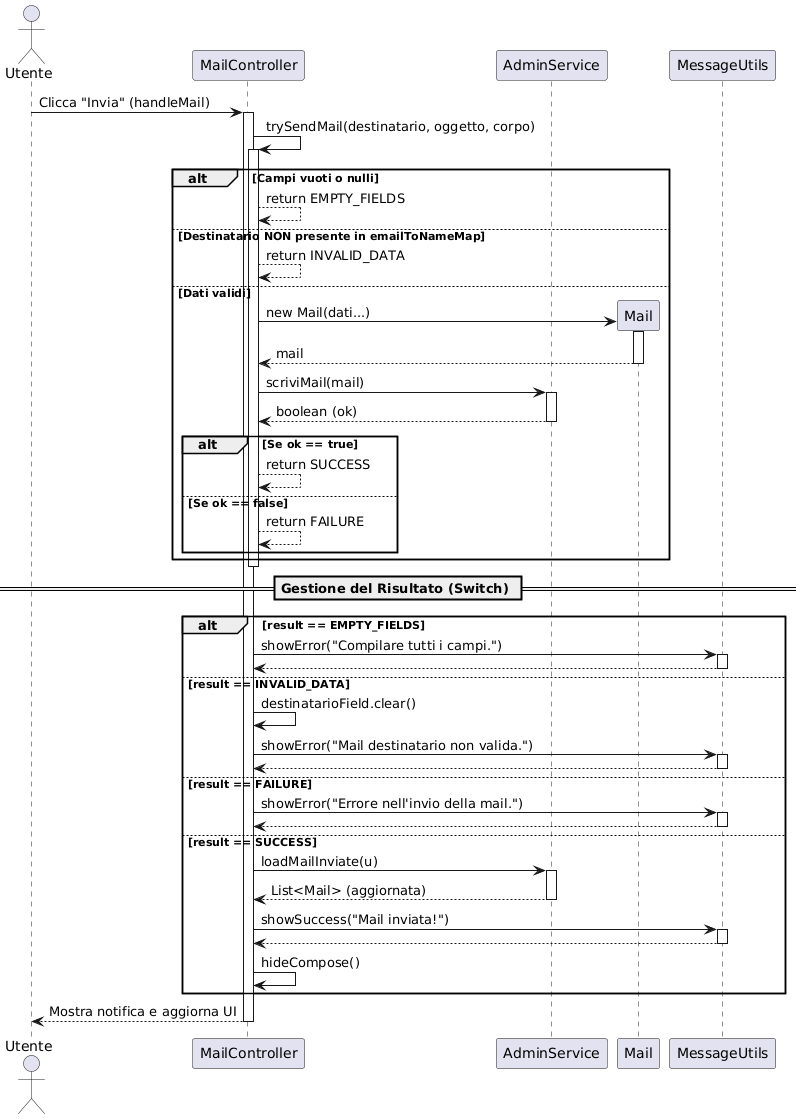

The diagram above was rendered by PlantUML. Its source (embedded in the PNG):
@startuml
actor Utente
participant "MailController" as Controller
participant "AdminService" as Service
participant "Mail" as Entity
participant "MessageUtils" as Msg

Utente -> Controller : Clicca "Invia" (handleMail)
activate Controller

Controller -> Controller : trySendMail(destinatario, oggetto, corpo)
activate Controller

alt Campi vuoti o nulli
    Controller --> Controller : return EMPTY_FIELDS
else Destinatario NON presente in emailToNameMap
    Controller --> Controller : return INVALID_DATA
else Dati validi
    Controller -> Entity ** : new Mail(dati...)
    activate Entity
    Entity --> Controller : mail
    deactivate Entity

    Controller -> Service : scriviMail(mail)
    activate Service
    Service --> Controller : boolean (ok)
    deactivate Service

    alt Se ok == true
        Controller --> Controller : return SUCCESS
    else Se ok == false
        Controller --> Controller : return FAILURE
    end
end
deactivate Controller

== Gestione del Risultato (Switch) ==

alt result == EMPTY_FIELDS
    Controller -> Msg : showError("Compilare tutti i campi.")
    activate Msg
    Msg --> Controller
    deactivate Msg
else result == INVALID_DATA
    Controller -> Controller : destinatarioField.clear()
    Controller -> Msg : showError("Mail destinatario non valida.")
    activate Msg
    Msg --> Controller
    deactivate Msg
else result == FAILURE
    Controller -> Msg : showError("Errore nell'invio della mail.")
    activate Msg
    Msg --> Controller
    deactivate Msg
else result == SUCCESS
    Controller -> Service : loadMailInviate(u)
    activate Service
    Service --> Controller : List<Mail> (aggiornata)
    deactivate Service
    
    Controller -> Msg : showSuccess("Mail inviata!")
    activate Msg
    Msg --> Controller
    deactivate Msg
    
    Controller -> Controller : hideCompose()
end

Controller --> Utente : Mostra notifica e aggiorna UI
deactivate Controller
@enduml